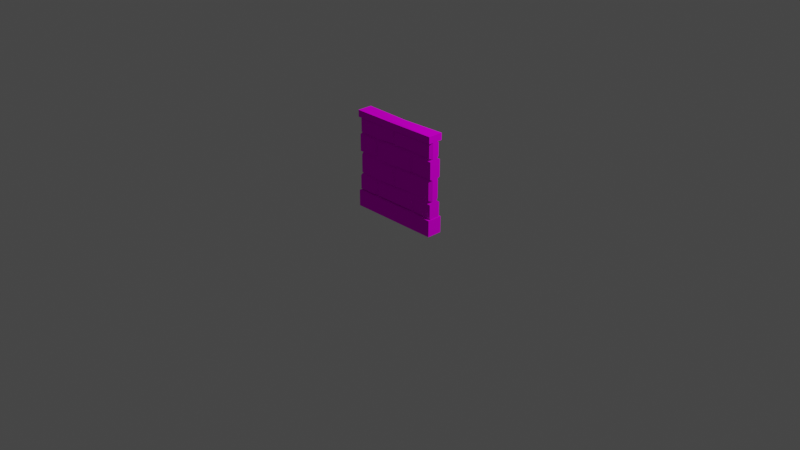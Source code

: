 # Source: DungeonWall01.blend  (saved by Blender 2.91.10; exported with 4.5.12 LTS)
import bpy
from mathutils import Matrix  # noqa: F401  (used for matrix-valued properties, if any)

bpy.ops.wm.read_factory_settings(use_empty=True)
scene = bpy.context.scene
scene.name = 'Scene'

# ---- collections
col_collection = bpy.data.collections.new('Collection'); scene.collection.children.link(col_collection)

# ---- images (referenced by path relative to the original .blend; pixels are not part of the script)
import os
ASSET_DIR = os.environ.get("B2B_ASSET_DIR", "")  # directory of the original .blend (textures are referenced by path, not embedded)
HERE = os.path.dirname(os.path.abspath(__file__))  # packed textures are extracted next to this script under _unpacked/

def load_image(name, relpath, width, height, colorspace="sRGB"):
    """Load a texture the original file referenced (path relative to the .blend, or extracted next to this script)."""
    p = next((c for c in (os.path.join(HERE, relpath), os.path.join(ASSET_DIR, relpath)) if relpath and os.path.exists(c)), "")
    if p:
        img = bpy.data.images.load(p, check_existing=True)
        img.name = name
    else:  # same state as the original file: an image datablock whose file is absent (Cycles renders it pink)
        img = bpy.data.images.new(name, width, height)
        img.source = "FILE"
        img.filepath = "//" + (relpath or name)
    img.colorspace_settings.name = colorspace
    return img
img_palette128_png = load_image('Palette128.png', 'Palette128.png', 1024, 1024, 'sRGB')

# ---- materials (node trees are filled in below, after node groups)
mat_palette = bpy.data.materials.new('Palette')

# ---- material node trees
mat_palette.use_nodes = True; mat_palette.node_tree.nodes.clear()
_N = mat_palette.node_tree.nodes; _L = mat_palette.node_tree.links
n0 = _N.new('ShaderNodeBsdfDiffuse'); n0.name = 'Diffuse BSDF'; n0.location = (137, 606)
n1 = _N.new('ShaderNodeTexImage'); n1.name = 'Image Texture'; n1.location = (-255, 801)
n1.image = img_palette128_png
n2 = _N.new('ShaderNodeOutputMaterial'); n2.name = 'Material Output'; n2.location = (448, 526)
_L.new(n1.outputs[0], n0.inputs[0])
_L.new(n0.outputs[0], n2.inputs[0])
n2.is_active_output = True

# ---- world
world_world = bpy.data.worlds.new('World'); scene.world = world_world
world_world.use_nodes = True; world_world.node_tree.nodes.clear()
_N = world_world.node_tree.nodes; _L = world_world.node_tree.links
n0 = _N.new('ShaderNodeOutputWorld'); n0.name = 'World Output'; n0.location = (300, 300)
n1 = _N.new('ShaderNodeBackground'); n1.name = 'Background'; n1.location = (10, 300)
n1.inputs[0].default_value = (0.05088, 0.05088, 0.05088, 1.0)
_L.new(n1.outputs[0], n0.inputs[0])
n0.is_active_output = True
world_world.color = (0.05088, 0.05088, 0.05088)
world_world.use_sun_shadow = False
world_world.sun_shadow_jitter_overblur = 0.0

# ---- cameras
cam_camera = bpy.data.cameras.new('Camera')
cam_camera.clip_end = 100.0
cam_camera.ortho_scale = 7.314

# ---- lights
light_light = bpy.data.lights.new('Light', 'POINT')
light_light.transmission_factor = 0.0
light_light.energy = 1000.0
light_light.shadow_soft_size = 0.1
light_light.shadow_maximum_resolution = 0.006
light_light.use_absolute_resolution = True

# ---- meshes
me_cube_014 = bpy.data.meshes.new('Cube.014')
me_cube_014.from_pydata([(-0.5, -0.1, -0.0364), (-0.5, -0.1, 0.07242), (0.4966, 0.0, 0.6153), (0.4966, 0.0, 0.5702), (0.5, -0.1, -0.0364), (0.5, -0.1, 0.07242), (-0.4973, 0.0, 0.6153), (-0.4973, 0.0, 0.5702), (0.4962, -0.03605, 0.5704), (0.4962, -0.03605, 0.06822), (-0.4949, -0.03605, 0.5704), (-0.4949, -0.03605, 0.06822), (-0.4973, -0.1, 0.5702), (-0.4973, -0.1, 0.6153), (0.4966, -0.1, 0.5702), (0.4966, -0.1, 0.6153), (0.4962, -0.03605, 0.4634), (0.4962, -0.03605, 0.3279), (0.4962, -0.03605, 0.1878), (-0.4949, -0.03605, 0.1878), (-0.4949, -0.03605, 0.3279), (-0.4949, -0.03605, 0.4634), (0.4962, -0.07752, 0.1731), (-0.4949, -0.07752, 0.1731), (-0.4949, -0.07752, 0.08028), (0.4962, -0.07752, 0.08028), (0.4778, -0.07752, 0.5549), (-0.4784, -0.07752, 0.5589), (-0.4784, -0.07752, 0.4713), (0.4778, -0.07752, 0.4713), (0.4962, -0.07752, 0.4522), (-0.4949, -0.07752, 0.4522), (-0.4949, -0.07752, 0.3391), (0.4962, -0.07752, 0.3391), (0.4748, -0.07752, 0.3165), (-0.4762, -0.07752, 0.3165), (-0.4762, -0.07752, 0.1992), (0.4748, -0.07752, 0.1992), (0.2369, -0.03605, 0.06822), (-0.1906, -0.07752, 0.3063), (-0.2586, -0.03605, 0.06822), (-0.01086, -0.03605, 0.5704), (-0.2586, -0.03605, 0.4601), (-0.01086, -0.03605, 0.4634), (0.2369, -0.03605, 0.4665), (-0.2586, -0.03605, 0.3279), (0.2369, -0.03605, 0.3279), (-0.2586, -0.03605, 0.1809), (0.2369, -0.03605, 0.1878), (-0.2786, -0.08209, 0.1705), (-0.2336, -0.07752, 0.1692), (0.2127, -0.07752, 0.1705), (0.2611, -0.06872, 0.1678), (0.2675, -0.06872, 0.08028), (0.2023, -0.07752, 0.08546), (-0.2296, -0.07752, 0.08406), (-0.2888, -0.08209, 0.08277), (-0.02971, -0.06933, 0.5568), (0.00799, -0.07752, 0.5573), (0.00799, -0.07752, 0.4713), (-0.02971, -0.06933, 0.4743), (-0.2831, -0.07752, 0.4489), (-0.2313, -0.08194, 0.445), (0.2045, -0.08194, 0.4522), (0.2639, -0.08269, 0.4497), (0.2572, -0.08269, 0.3442), (0.2167, -0.08194, 0.3391), (-0.2403, -0.08194, 0.3391), (-0.277, -0.07752, 0.3447), (0.2311, -0.07752, 0.5581), (-0.01086, -0.03605, 0.1833), (-0.01086, -0.03605, 0.3248), (-0.0329, -0.08527, 0.3126), (0.01533, -0.07752, 0.3126), (0.01118, -0.07752, 0.1992), (-0.0329, -0.08527, 0.1992), (0.1795, -0.07752, 0.4763), (0.1863, -0.07752, 0.2057), (-0.204, -0.07752, 0.4686), (0.2872, -0.07752, 0.32), (-0.2632, -0.07752, 0.5579), (-0.4949, -3.725e-09, 0.5704), (-0.4949, -3.725e-09, 0.06822), (0.4962, -7.451e-09, 0.5704), (0.4962, -7.451e-09, 0.06822), (-0.1934, -0.07752, 0.1939), (-0.0454, -0.08194, 0.3352), (-0.02522, -0.08194, 0.4544), (-0.5, 0.0, -0.0364), (-0.5, 0.0, 0.07242), (0.5, 0.0, -0.0364), (0.5, 0.0, 0.07242), (0.02292, -0.08962, 0.6108), (-0.009352, -0.1, 0.5668), (-0.08819, -0.07752, 0.1731), (-0.02192, -0.07752, 0.0924)], [], [(90, 91, 5, 4), (4, 5, 1, 0), (91, 89, 1, 5), (3, 2, 15, 14), (14, 15, 92, 93), (7, 3, 14, 93, 12), (2, 6, 13, 92, 15), (16, 17, 18, 9, 84, 83, 8), (50, 55, 95, 94), (49, 23, 24, 56), (11, 24, 23, 19), (57, 80, 78, 60), (18, 22, 25, 9), (48, 52, 22, 18), (61, 31, 32, 68), (21, 28, 27, 10), (8, 83, 81, 10, 41), (8, 26, 29, 16), (62, 67, 86, 87), (66, 86, 67, 45, 71, 46), (20, 32, 31, 21), (35, 39, 72, 71, 45, 20), (16, 30, 33, 17), (40, 56, 24, 11), (19, 36, 35, 20), (34, 79, 77, 37), (17, 34, 37, 18), (71, 73, 79, 34, 17, 46), (17, 33, 65, 46), (72, 39, 85, 75), (19, 23, 49, 47), (21, 31, 61, 42), (29, 76, 59, 43, 44, 16), (30, 64, 65, 33), (57, 60, 43, 41), (44, 64, 30, 16), (43, 60, 78, 28, 21, 42), (26, 69, 76, 29), (62, 87, 63, 44, 43, 42), (38, 54, 95, 55, 40), (50, 94, 51, 48, 70, 47), (37, 77, 74, 70, 48, 18), (22, 52, 53, 25), (9, 25, 53, 38), (87, 86, 66, 63), (77, 79, 73, 74), (84, 9, 38, 40, 11, 82), (27, 80, 57, 41, 10), (41, 58, 69, 26, 8), (45, 68, 32, 20), (78, 80, 27, 28), (76, 69, 58, 59), (44, 46, 65, 64), (42, 45, 67, 62), (41, 43, 59, 58), (48, 38, 53, 52), (47, 40, 55, 50), (61, 68, 45, 42), (63, 66, 46, 44), (71, 70, 74, 73), (70, 75, 85, 36, 19, 47), (72, 75, 70, 71), (51, 54, 38, 48), (85, 39, 35, 36), (49, 56, 40, 47), (10, 81, 82, 11, 19, 20, 21), (12, 13, 6, 7), (0, 1, 89, 88), (93, 92, 13, 12), (94, 95, 54, 51)])
_uv = me_cube_014.uv_layers.new(name='UVMap')
_uv.uv.foreach_set('vector', [0.902, 0.5605, 0.9134, 0.5605, 0.9134, 0.5512, 0.902, 0.5512, 0.902, 0.5512, 0.9134, 0.5512, 0.9134, 0.5325, 0.902, 0.5325, 0.9134, 0.5605, 0.9247, 0.5605, 0.9247, 0.5512, 0.9134, 0.5512, 0.9051, 0.5636, 0.9165, 0.5636, 0.9165, 0.5543, 0.9051, 0.5543, 0.9051, 0.5543, 0.9165, 0.5543, 0.9165, 0.5447, 0.9051, 0.5448, 0.8938, 0.5636, 0.9051, 0.5636, 0.9051, 0.5543, 0.8993, 0.5543, 0.8938, 0.5543, 0.9165, 0.5636, 0.9278, 0.5636, 0.9278, 0.5543, 0.9223, 0.5543, 0.9165, 0.5543, 0.9065, 0.5809, 0.909, 0.5809, 0.9115, 0.5809, 0.9149, 0.5809, 0.9149, 0.5754, 0.9048, 0.5754, 0.9048, 0.5809, 0.9665, 0.544, 0.9699, 0.544, 0.9699, 0.5414, 0.9665, 0.5422, 0.9797, 0.5736, 0.9797, 0.5761, 0.9831, 0.5761, 0.9831, 0.5736, 0.9149, 0.5482, 0.9149, 0.5482, 0.9115, 0.5482, 0.9115, 0.5482, 0.9598, 0.5415, 0.9598, 0.5442, 0.9615, 0.5435, 0.9615, 0.5415, 0.9115, 0.5373, 0.9115, 0.5373, 0.9149, 0.5373, 0.9149, 0.5373, 0.9115, 0.5401, 0.9115, 0.5401, 0.9115, 0.5373, 0.9115, 0.5373, 0.9615, 0.5442, 0.9615, 0.5467, 0.964, 0.5467, 0.964, 0.5442, 0.9065, 0.5482, 0.9065, 0.5482, 0.9048, 0.5482, 0.9048, 0.5482, 0.8947, 0.57, 0.8997, 0.57, 0.8997, 0.5591, 0.8947, 0.5591, 0.8947, 0.5645, 0.9048, 0.5373, 0.9048, 0.5373, 0.9065, 0.5373, 0.9065, 0.5373, 0.9685, 0.6029, 0.971, 0.6029, 0.971, 0.6006, 0.9685, 0.6004, 0.909, 0.5403, 0.909, 0.5433, 0.909, 0.5455, 0.909, 0.5455, 0.909, 0.5427, 0.909, 0.5403, 0.909, 0.5482, 0.909, 0.5482, 0.9065, 0.5482, 0.9065, 0.5482, 0.909, 0.5482, 0.909, 0.545, 0.909, 0.5431, 0.909, 0.5431, 0.909, 0.5457, 0.909, 0.5482, 0.9065, 0.5373, 0.9065, 0.5373, 0.909, 0.5373, 0.909, 0.5373, 0.9149, 0.5456, 0.9149, 0.5457, 0.9149, 0.5482, 0.9149, 0.5482, 0.9115, 0.5482, 0.9115, 0.5482, 0.909, 0.5482, 0.909, 0.5482, 0.964, 0.5358, 0.964, 0.5381, 0.9665, 0.5391, 0.9665, 0.5358, 0.909, 0.5373, 0.909, 0.5373, 0.9115, 0.5373, 0.9115, 0.5373, 0.909, 0.5427, 0.909, 0.5427, 0.909, 0.5397, 0.909, 0.5373, 0.909, 0.5373, 0.909, 0.5403, 0.909, 0.5373, 0.909, 0.5373, 0.909, 0.5401, 0.909, 0.5401, 0.964, 0.5416, 0.964, 0.5435, 0.9665, 0.5434, 0.9665, 0.5416, 0.9115, 0.5482, 0.9115, 0.5482, 0.9115, 0.5457, 0.9115, 0.5457, 0.9065, 0.5482, 0.9065, 0.5482, 0.9065, 0.5457, 0.9065, 0.5457, 0.9065, 0.5373, 0.9065, 0.5408, 0.9065, 0.5428, 0.9065, 0.5428, 0.9065, 0.5401, 0.9065, 0.5373, 0.9615, 0.5358, 0.9615, 0.5385, 0.964, 0.5385, 0.964, 0.5358, 0.9048, 0.543, 0.9065, 0.543, 0.9065, 0.5429, 0.9048, 0.5429, 0.9065, 0.5401, 0.9065, 0.5401, 0.9065, 0.5373, 0.9065, 0.5373, 0.9065, 0.543, 0.9065, 0.543, 0.9065, 0.545, 0.9065, 0.5482, 0.9065, 0.5482, 0.9065, 0.5455, 0.9598, 0.5358, 0.9598, 0.5386, 0.9615, 0.5392, 0.9615, 0.5358, 0.9065, 0.5455, 0.9065, 0.543, 0.9065, 0.5403, 0.9065, 0.5403, 0.9065, 0.543, 0.9065, 0.5455, 0.9149, 0.5402, 0.9149, 0.5403, 0.9149, 0.543, 0.9149, 0.5455, 0.9149, 0.5456, 0.9115, 0.5455, 0.9115, 0.5438, 0.9115, 0.5403, 0.9115, 0.5403, 0.9115, 0.543, 0.9115, 0.5455, 0.9115, 0.5373, 0.9115, 0.5407, 0.9115, 0.5428, 0.9115, 0.5428, 0.9115, 0.5401, 0.9115, 0.5373, 0.9797, 0.5652, 0.9797, 0.568, 0.9831, 0.568, 0.9831, 0.5652, 0.9149, 0.5373, 0.9149, 0.5373, 0.9149, 0.5401, 0.9149, 0.5402, 0.9685, 0.6004, 0.971, 0.6006, 0.971, 0.5976, 0.9685, 0.5976, 0.9665, 0.5391, 0.964, 0.5381, 0.964, 0.5411, 0.9665, 0.5411, 0.9199, 0.57, 0.925, 0.57, 0.925, 0.5671, 0.925, 0.5617, 0.925, 0.5591, 0.9199, 0.5591, 0.9048, 0.5482, 0.9048, 0.5457, 0.9048, 0.543, 0.9048, 0.543, 0.9048, 0.5482, 0.9048, 0.5428, 0.9048, 0.5428, 0.9048, 0.5402, 0.9048, 0.5373, 0.9048, 0.5373, 0.909, 0.5457, 0.909, 0.5457, 0.909, 0.5482, 0.909, 0.5482, 0.9615, 0.5435, 0.9598, 0.5442, 0.9598, 0.5467, 0.9615, 0.5467, 0.9615, 0.5392, 0.9598, 0.5386, 0.9598, 0.5412, 0.9615, 0.5412, 0.9065, 0.5402, 0.909, 0.5402, 0.909, 0.5401, 0.9065, 0.5401, 0.9065, 0.5456, 0.909, 0.5456, 0.909, 0.5455, 0.9065, 0.5455, 0.9048, 0.5429, 0.9065, 0.5429, 0.9065, 0.5428, 0.9048, 0.5428, 0.9115, 0.5402, 0.9149, 0.5402, 0.9149, 0.5401, 0.9115, 0.5401, 0.9115, 0.5456, 0.9149, 0.5456, 0.9149, 0.5455, 0.9115, 0.5455, 0.9065, 0.5457, 0.909, 0.5457, 0.909, 0.5456, 0.9065, 0.5456, 0.9065, 0.5403, 0.909, 0.5403, 0.909, 0.5402, 0.9065, 0.5402, 0.909, 0.5429, 0.9115, 0.5429, 0.9115, 0.5427, 0.909, 0.5427, 0.9115, 0.543, 0.9115, 0.5431, 0.9115, 0.545, 0.9115, 0.5482, 0.9115, 0.5482, 0.9115, 0.5455, 0.909, 0.5431, 0.9115, 0.5431, 0.9115, 0.5429, 0.909, 0.5429, 0.9115, 0.5403, 0.9149, 0.5403, 0.9149, 0.5402, 0.9115, 0.5402, 0.9665, 0.5434, 0.964, 0.5435, 0.964, 0.5467, 0.9665, 0.5467, 0.9115, 0.5457, 0.9149, 0.5457, 0.9149, 0.5456, 0.9115, 0.5456, 0.9048, 0.5482, 0.9048, 0.5537, 0.9149, 0.5537, 0.9149, 0.5482, 0.9115, 0.5482, 0.909, 0.5482, 0.9065, 0.5482, 0.9051, 0.6101, 0.9165, 0.6101, 0.9165, 0.6008, 0.9051, 0.6008, 0.902, 0.607, 0.9134, 0.607, 0.9134, 0.5977, 0.902, 0.5977, 0.9051, 0.5448, 0.9165, 0.5447, 0.9165, 0.5356, 0.9051, 0.5356, 0.9665, 0.5422, 0.9699, 0.5414, 0.9699, 0.5387, 0.9665, 0.5387])
me_cube_014.materials.append(mat_palette)
me_cube_014.use_remesh_fix_poles = True
me_cube_014.use_remesh_preserve_attributes = False
me_cube_014.use_mirror_vertex_groups = False
me_cube_014.update()

# ---- objects
ob_light = bpy.data.objects.new('Light', light_light)
ob_camera = bpy.data.objects.new('Camera', cam_camera)
ob_wall = bpy.data.objects.new('Wall', me_cube_014)

# ---- transforms, parenting, visibility, modifiers, constraints
ob_light.location = (4.076, 1.005, 5.904)
ob_light.rotation_euler = (0.6503, 0.05522, 1.866)
ob_light.lock_rotations_4d = False
ob_light.empty_display_type = 'ARROWS'
ob_light.color = (0.0, 0.0, 0.0, 0.0)
ob_light.lineart.crease_threshold = 0.0
ob_camera.location = (7.359, -6.926, 4.958)
ob_camera.rotation_euler = (1.109, 0.0, 0.8149)
ob_camera.lock_rotations_4d = False
ob_camera.empty_display_type = 'ARROWS'
ob_camera.color = (0.0, 0.0, 0.0, 0.0)
ob_camera.display_type = 'WIRE'
ob_camera.lineart.crease_threshold = 0.0
ob_wall.location = (-0.0006704, 0.0, 0.06299)
ob_wall.scale = (1.009, 0.8206, 1.615)
ob_wall.lineart.crease_threshold = 0.0
_m = ob_wall.modifiers.new('Mirror', 'MIRROR')
_m.use_axis = (False, True, False)

# ---- collection membership
col_collection.objects.link(ob_light)
col_collection.objects.link(ob_camera)
col_collection.objects.link(ob_wall)

# ---- scene / render settings (as saved in the file)
scene.camera = ob_camera
scene.frame_start = 1; scene.frame_end = 250; scene.frame_set(177)
scene.render.engine = 'CYCLES'
scene.cycles.use_denoising = False
scene.cycles.samples = 128
scene.cycles.sampling_pattern = 'TABULATED_SOBOL'
scene.cycles.use_adaptive_sampling = False
scene.cycles.use_light_tree = False
scene.view_settings.view_transform = 'Filmic'
bpy.context.view_layer.update()
